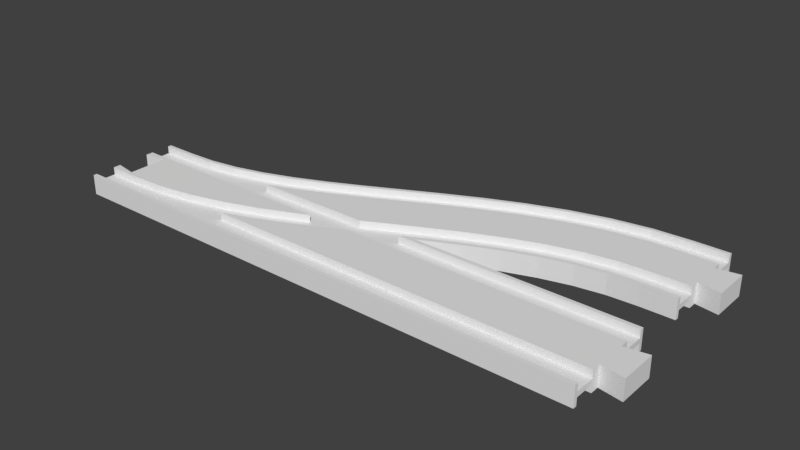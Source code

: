 # Source: single_double_L.blend  (saved by Blender 2.78.0; exported with 4.5.12 LTS)
import bpy
from mathutils import Matrix  # noqa: F401  (used for matrix-valued properties, if any)

bpy.ops.wm.read_factory_settings(use_empty=True)
scene = bpy.context.scene
scene.name = 'Untitled'

# ---- collections
col_collection_1 = bpy.data.collections.new('Collection 1'); scene.collection.children.link(col_collection_1)

# ---- world
world_world = bpy.data.worlds.new('World'); scene.world = world_world
world_world.color = (0.05088, 0.05088, 0.05088)
world_world.use_sun_shadow = False
world_world.sun_shadow_jitter_overblur = 0.0
world_world.cycles.sampling_method = 'MANUAL'

# ---- meshes
me_cube_mesh_dat_003 = bpy.data.meshes.new('cube_mesh_dat.003')
me_cube_mesh_dat_003.from_pydata([(13.5, 19.0, 4.0), (0.25, 19.0, 4.0), (0.25, 19.0, 4.0), (25.07, 19.52, 4.0), (13.5, 19.0, -4.0), (0.25, 19.0, -4.0), (0.25, 19.0, -4.0), (31.42, 19.0, 4.0), (36.88, 19.86, 4.0), (36.57, 21.33, 4.0), (25.07, 19.52, -4.0), (31.42, 19.0, 1.0), (36.88, 19.86, 1.0), (48.82, 22.99, 4.0), (48.37, 24.42, 4.0), (36.57, 21.33, -4.0), (48.82, 22.99, 1.0), (61.1, 27.33, 4.0), (60.55, 28.73, 4.0), (48.37, 24.42, -4.0), (36.88, 19.86, -4.0), (31.42, 19.0, -4.0), (61.1, 27.33, 1.0), (73.75, 32.72, 4.0), (73.13, 34.08, 4.0), (60.55, 28.73, -4.0), (48.82, 22.99, -4.0), (36.88, 19.86, -1.0), (31.42, 19.0, -1.0), (61.52, 19.0, 1.0), (64.03, 19.88, 1.0), (73.75, 32.72, 1.0), (86.75, 38.91, 4.0), (86.09, 40.26, 4.0), (73.13, 34.08, -4.0), (61.1, 27.33, -4.0), (48.82, 22.99, -1.0), (61.52, 19.0, 4.0), (64.03, 19.88, 4.0), (77.07, 25.44, 1.0), (86.75, 38.91, 1.0), (86.09, 40.26, -4.0), (73.75, 32.72, -4.0), (61.1, 27.33, -1.0), (77.07, 25.44, 4.0), (90.3, 31.74, 1.0), (113.8, 52.47, 4.0), (113.1, 53.82, 4.0), (86.75, 38.91, -4.0), (73.75, 32.72, -1.0), (64.03, 19.88, -1.0), (61.52, 19.0, -1.0), (90.3, 31.74, 4.0), (113.8, 52.47, 1.0), (127.8, 59.14, 4.0), (127.1, 60.51, 4.0), (113.1, 53.82, -4.0), (86.75, 38.91, -1.0), (77.07, 25.44, -1.0), (64.03, 19.88, -4.0), (61.52, 19.0, -4.0), (117.3, 45.3, 1.0), (127.8, 59.14, 1.0), (142.1, 65.25, 4.0), (141.6, 66.64, 4.0), (127.1, 60.51, -4.0), (113.8, 52.47, -4.0), (90.3, 31.74, -1.0), (77.07, 25.44, -4.0), (107.3, 19.0, 4.0), (117.3, 45.3, 4.0), (131.1, 51.86, 1.0), (142.1, 65.25, 1.0), (156.8, 70.44, 4.0), (156.4, 71.87, 4.0), (141.6, 66.64, -4.0), (127.8, 59.14, -4.0), (113.8, 52.47, -1.0), (90.3, 31.74, -4.0), (107.3, 19.0, 1.0), (125.7, 28.26, 4.0), (131.1, 51.86, 4.0), (145.0, 57.8, 1.0), (156.8, 70.44, 1.0), (171.9, 74.38, 4.0), (171.6, 75.85, 4.0), (156.4, 71.87, -4.0), (142.1, 65.25, -4.0), (127.8, 59.14, -1.0), (117.3, 45.3, -1.0), (125.7, 28.26, 1.0), (138.9, 34.56, 4.0), (145.0, 57.8, 4.0), (159.2, 62.8, 1.0), (171.9, 74.38, 1.0), (187.2, 76.8, 4.0), (187.1, 78.29, 4.0), (171.6, 75.85, -4.0), (156.8, 70.44, -4.0), (142.1, 65.25, -1.0), (131.1, 51.86, -1.0), (117.3, 45.3, -4.0), (107.3, 19.0, -4.0), (125.1, 19.0, 1.0), (129.2, 21.09, 1.0), (138.9, 34.56, 1.0), (152.0, 40.12, 4.0), (159.2, 62.8, 4.0), (173.5, 66.55, 1.0), (187.2, 76.8, 1.0), (202.5, 77.5, 4.0), (202.5, 79.0, 4.0), (187.1, 78.29, -4.0), (171.9, 74.38, -4.0), (156.8, 70.44, -1.0), (145.0, 57.8, -1.0), (131.1, 51.86, -4.0), (125.7, 28.26, -4.0), (107.3, 19.0, -1.0), (125.1, 19.0, 4.0), (129.2, 21.09, 4.0), (142.2, 27.28, 1.0), (152.0, 40.12, 1.0), (164.8, 44.65, 4.0), (173.5, 66.55, 4.0), (188.0, 68.84, 1.0), (202.5, 77.5, 1.0), (215.8, 77.5, 4.0), (215.8, 79.0, 4.0), (202.5, 79.0, -4.0), (187.2, 76.8, -4.0), (171.9, 74.38, -1.0), (159.2, 62.8, -1.0), (145.0, 57.8, -4.0), (138.9, 34.56, -4.0), (125.7, 28.26, -1.0), (128.4, 19.0, 4.0), (129.9, 19.74, 4.0), (142.2, 27.28, 4.0), (154.9, 32.67, 1.0), (164.8, 44.65, 1.0), (177.5, 47.97, 4.0), (188.0, 68.84, 4.0), (202.5, 69.5, 1.0), (215.8, 77.5, 1.0), (215.8, 42.5, 1.0), (215.8, 42.5, 4.0), (215.8, 41.0, 4.0), (215.8, 41.0, -4.0), (215.8, 42.5, -4.0), (215.8, 42.5, -1.0), (215.8, 50.5, -1.0), (215.8, 50.5, -4.0), (215.8, 69.5, -4.0), (215.8, 69.5, -1.0), (215.8, 77.5, -1.0), (215.8, 77.5, -4.0), (215.8, 79.0, -4.0), (215.8, 69.5, 1.0), (215.8, 69.5, 4.0), (215.8, 50.5, 4.0), (215.8, 50.5, 1.0), (202.5, 77.5, -4.0), (187.2, 76.8, -1.0), (173.5, 66.55, -1.0), (159.2, 62.8, -4.0), (152.0, 40.12, -4.0), (138.9, 34.56, -1.0), (129.2, 21.09, -1.0), (125.1, 19.0, -1.0), (128.4, 19.0, -4.0), (129.9, 19.74, -4.0), (142.9, 25.92, 4.0), (154.9, 32.67, 4.0), (167.2, 37.01, 1.0), (177.5, 47.97, 1.0), (190.0, 49.93, 4.0), (202.5, 69.5, 4.0), (202.5, 42.5, 1.0), (202.5, 50.5, 1.0), (202.5, 42.5, 4.0), (202.5, 41.0, 4.0), (202.5, 41.0, -4.0), (202.5, 42.5, -4.0), (202.5, 42.5, -1.0), (202.5, 50.5, -1.0), (202.5, 50.5, -4.0), (202.5, 69.5, -4.0), (202.5, 69.5, -1.0), (202.5, 77.5, -1.0), (202.5, 50.5, 4.0), (188.0, 68.84, -1.0), (173.5, 66.55, -4.0), (164.8, 44.65, -4.0), (152.0, 40.12, -1.0), (142.2, 27.28, -1.0), (129.2, 21.09, -4.0), (125.1, 19.0, -4.0), (142.9, 25.92, -4.0), (155.4, 31.27, 4.0), (167.2, 37.01, 4.0), (179.1, 40.14, 1.0), (190.0, 49.93, 1.0), (190.8, 41.98, 1.0), (190.8, 41.98, 4.0), (190.9, 40.48, 4.0), (190.9, 40.48, -4.0), (190.8, 41.98, -4.0), (190.8, 41.98, -1.0), (190.0, 49.93, -1.0), (190.0, 49.93, -4.0), (188.0, 68.84, -4.0), (177.5, 47.97, -4.0), (164.8, 44.65, -1.0), (154.9, 32.67, -1.0), (142.2, 27.28, -4.0), (155.4, 31.27, -4.0), (167.6, 35.58, 4.0), (179.1, 40.14, 4.0), (179.4, 38.67, 4.0), (179.4, 38.67, -4.0), (179.1, 40.14, -4.0), (179.1, 40.14, -1.0), (177.5, 47.97, -1.0), (167.2, 37.01, -1.0), (154.9, 32.67, -4.0), (167.6, 35.58, -4.0), (167.2, 37.01, -4.0), (215.8, 54.0, -4.0), (215.8, 54.0, 4.0), (215.8, 66.0, -4.0), (215.8, 66.0, 4.0), (224.8, 67.5, 4.0), (224.8, 52.5, 4.0), (224.8, 52.5, -4.0), (224.8, 67.5, -4.0)], [], [(1, 0, 4, 5), (2, 1, 5, 6), (0, 3, 10, 4), (11, 12, 8, 7), (3, 9, 15, 10), (12, 16, 13, 8), (9, 14, 19, 15), (125, 143, 158, 144, 126, 109, 94, 83, 72, 62, 53, 40, 31, 22, 16, 12, 11, 29, 30, 39, 45, 61, 71, 82, 93, 108), (16, 22, 17, 13), (40, 53, 46, 32), (14, 18, 25, 19), (21, 20, 27, 28), (22, 31, 23, 17), (18, 24, 34, 25), (20, 26, 36, 27), (57, 77, 88, 99, 114, 131, 163, 189, 155, 154, 188, 191, 164, 132, 115, 100, 89, 67, 58, 50, 51, 28, 27, 36, 43, 49), (37, 38, 30, 29), (31, 40, 32, 23), (24, 33, 41, 34), (26, 35, 43, 36), (91, 106, 123, 141, 176, 190, 160, 229, 233, 232, 231, 159, 177, 142, 124, 107, 92, 81, 70, 52, 44, 38, 37, 69, 80), (38, 44, 39, 30), (35, 42, 49, 43), (44, 52, 45, 39), (42, 48, 57, 49), (51, 50, 59, 60), (48, 66, 77, 57), (53, 62, 54, 46), (47, 55, 65, 56), (50, 58, 68, 59), (62, 72, 63, 54), (55, 64, 75, 65), (58, 67, 78, 68), (70, 81, 71, 61), (72, 83, 73, 63), (64, 74, 86, 75), (66, 76, 88, 77), (81, 92, 82, 71), (83, 94, 84, 73), (74, 85, 97, 86), (76, 87, 99, 88), (90, 105, 91, 80), (92, 107, 93, 82), (94, 109, 95, 84), (85, 96, 112, 97), (87, 98, 114, 99), (89, 100, 116, 101), (79, 90, 80, 69), (119, 120, 104, 103), (105, 122, 106, 91), (107, 124, 108, 93), (109, 126, 110, 95), (96, 111, 129, 112), (52, 70, 61, 45), (98, 113, 131, 114), (100, 115, 133, 116), (110, 127, 128, 111, 96, 85, 74, 64, 55, 47, 33, 24, 18, 14, 9, 3, 0, 1, 2, 7, 8, 13, 17, 23, 32, 46, 54, 63, 73, 84, 95), (120, 138, 121, 104), (122, 140, 123, 106), (124, 142, 125, 108), (126, 144, 127, 110), (145, 146, 147, 148, 149, 150, 151, 152, 228, 229, 160, 161), (111, 128, 157, 129), (4, 10, 15, 19, 25, 34, 41, 56, 65, 75, 86, 97, 112, 129, 157, 156, 162, 130, 113, 98, 87, 76, 66, 48, 42, 35, 26, 20, 21, 6, 5), (113, 130, 163, 131), (115, 132, 165, 133), (117, 134, 167, 135), (194, 213, 223, 209, 185, 151, 150, 184, 208, 222, 224, 214, 195, 168, 169, 118, 135, 167), (170, 171, 137, 136), (219, 205, 181, 147, 146, 180, 204, 218, 200, 173, 138, 120, 119, 136, 137, 172, 199, 217), (138, 173, 139, 121), (140, 175, 141, 123), (211, 187, 153, 230, 235, 234, 228, 152, 186, 210, 212, 193, 166, 134, 117, 102, 60, 59, 68, 78, 101, 116, 133, 165, 192), (142, 177, 143, 125), (102, 117, 135, 118), (180, 146, 145, 178), (182, 148, 147, 181), (184, 150, 149, 183), (186, 152, 151, 185), (188, 154, 153, 187), (162, 156, 155, 189), (177, 159, 158, 143), (179, 161, 160, 190), (130, 162, 189, 163), (132, 164, 192, 165), (134, 166, 194, 167), (169, 168, 196, 197), (171, 198, 172, 137), (173, 200, 174, 139), (175, 202, 176, 141), (204, 180, 178, 203), (206, 182, 181, 205), (33, 47, 56, 41), (208, 184, 183, 207), (210, 186, 185, 209), (191, 188, 187, 211), (202, 179, 190, 176), (164, 191, 211, 192), (166, 193, 213, 194), (168, 195, 215, 196), (225, 227, 221, 207, 183, 149, 148, 182, 206, 220, 226, 216, 198, 171, 170, 197, 196, 215), (198, 216, 199, 172), (200, 218, 201, 174), (174, 201, 203, 178, 145, 161, 179, 202, 175, 140, 122, 105, 90, 79, 103, 104, 121, 139), (218, 204, 203, 201), (220, 206, 205, 219), (222, 208, 207, 221), (212, 210, 209, 223), (193, 212, 223, 213), (195, 214, 225, 215), (216, 226, 217, 199), (226, 220, 219, 217), (224, 222, 221, 227), (214, 224, 227, 225), (67, 89, 101, 78), (230, 231, 232, 235), (231, 230, 153, 154, 155, 156, 157, 128, 127, 144, 158, 159), (233, 234, 235, 232), (229, 228, 234, 233), (136, 119, 103, 79, 69, 37, 29, 11, 7, 2, 6, 21, 28, 51, 60, 102, 118, 169, 197, 170)])
me_cube_mesh_dat_003.use_remesh_preserve_volume = False
me_cube_mesh_dat_003.use_remesh_preserve_attributes = False
me_cube_mesh_dat_003.use_mirror_vertex_groups = False
me_cube_mesh_dat_003.update()
me_cube_001 = bpy.data.meshes.new('Cube.001')
me_cube_001.from_pydata([(2.007, -0.9211, -0.25), (0.3157, -0.9211, -0.25), (0.4133, -0.8341, -0.25), (0.5547, -0.6248, -0.25), (0.6172, -0.5, -0.25), (2.007, -0.5, -0.25), (2.007, -1.0, 1.0), (2.007, -1.0, -1.0), (2.007, -0.9211, -1.0), (2.007, -0.5, -1.0), (2.007, -0.3158, -1.0), (2.007, -0.3158, 1.0), (2.007, -0.5, 1.0), (2.007, -0.5, 0.25), (2.007, -0.9211, 0.25), (2.007, -0.9211, 1.0), (0.3157, -0.9211, -1.0), (0.6172, -0.5, -1.0), (0.3157, -0.9211, 1.0), (0.2691, -0.9625, 1.0), (0.1256, -1.0, 1.0), (0.1256, -1.0, -1.0), (0.2691, -0.9625, -1.0), (1.019, 0.5, -1.0), (2.007, 0.5, -1.0), (2.007, 0.3158, -1.0), (2.091, 0.3947, -1.0), (2.091, -0.3947, -1.0), (0.6925, -0.3497, -1.0), (0.8267, -0.02665, -1.0), (0.9573, 0.3253, -1.0), (2.091, -0.3947, 1.0), (2.091, 0.3947, 1.0), (2.007, 0.3158, 1.0), (2.007, 0.5, 1.0), (1.019, 0.5, 1.0), (0.9573, 0.3253, 1.0), (0.8267, -0.02665, 1.0), (0.6925, -0.3497, 1.0), (0.6172, -0.5, 1.0), (0.6172, -0.5, 0.25), (0.5547, -0.6248, 0.25), (0.4133, -0.8341, 0.25), (0.3157, -0.9211, 0.25), (1.019, 0.5, -0.25), (2.007, 0.5, -0.25), (2.007, 1.0, 1.0), (2.007, 0.9211, 1.0), (2.007, 0.9211, 0.25), (2.007, 0.5, 0.25), (2.007, 0.9211, -0.25), (2.007, 0.9211, -1.0), (2.007, 1.0, -1.0), (1.019, 0.5, 0.25), (1.167, 0.9211, -0.25), (1.195, 1.0, 1.0), (1.195, 1.0, -1.0), (1.167, 0.9211, 1.0), (1.167, 0.9211, 0.25), (1.167, 0.9211, -1.0)], [], [(0, 1, 2, 3, 4, 5), (6, 7, 8, 0, 5, 9, 10, 11, 12, 13, 14, 15), (1, 0, 8, 16), (17, 9, 5, 4), (6, 15, 18, 19, 20), (21, 7, 6, 20), (7, 21, 22, 16, 8), (23, 24, 25, 26, 27, 10, 9, 17, 28, 29, 30), (27, 31, 11, 10), (31, 32, 33, 34, 35, 36, 37, 38, 39, 12, 11), (40, 13, 12, 39), (14, 13, 40, 41, 42, 43), (18, 15, 14, 43), (44, 45, 24, 23), (46, 47, 48, 49, 34, 33, 25, 24, 45, 50, 51, 52), (25, 33, 32, 26), (27, 26, 32, 31), (35, 34, 49, 53), (50, 45, 44, 54), (55, 46, 52, 56), (57, 47, 46, 55), (58, 48, 47, 57), (48, 58, 53, 49), (59, 51, 50, 54), (56, 52, 51, 59), (22, 21, 20, 19), (2, 1, 16, 22, 19, 18, 43, 42), (3, 2, 42, 41), (28, 17, 4, 3, 41, 40, 39, 38), (29, 28, 38, 37), (30, 29, 37, 36), (58, 57, 55, 56, 59, 54, 44, 23, 30, 36, 35, 53)])
me_cube_001.use_remesh_preserve_volume = False
me_cube_001.use_remesh_preserve_attributes = False
me_cube_001.use_mirror_vertex_groups = False
me_cube_001.update()
me_cube_mesh_dat_001 = bpy.data.meshes.new('cube_mesh_dat.001')
me_cube_mesh_dat_001.from_pydata([(13.5, 17.5, 1.0), (0.25, 17.5, 1.0), (0.25, 17.5, 1.0), (25.22, 18.02, 1.0), (13.5, 17.5, 4.0), (0.25, 17.5, 4.0), (31.42, 19.0, 1.0), (25.22, 18.02, 4.0), (31.42, 19.0, 4.0), (57.27, 17.5, 1.0), (61.52, 19.0, 1.0), (57.27, 17.5, 4.0), (61.52, 19.0, 4.0), (0.25, 9.5, 1.0), (0.25, 19.0, 4.0), (13.5, 17.5, -4.0), (0.25, 17.5, -4.0), (0.25, 19.0, -4.0), (25.22, 18.02, -4.0), (31.42, 19.0, -4.0), (13.5, 17.5, -1.0), (0.25, 17.5, -1.0), (25.22, 18.02, -1.0), (0.25, 17.5, -1.0), (31.42, 19.0, -1.0), (61.52, 19.0, -1.0), (57.27, 17.5, -1.0), (61.52, 19.0, -4.0), (57.27, 17.5, -4.0), (0.25, 9.5, -1.0), (0.25, -9.5, -4.0), (0.25, -6.5, -4.0), (9.25, -8.0, -4.0), (9.25, 0.0, -4.0), (9.25, 8.0, -4.0), (0.25, 6.5, -4.0), (0.25, 9.5, -4.0), (27.96, -8.837, -4.0), (13.5, -9.5, -4.0), (42.47, -6.554, -4.0), (56.81, -2.797, -4.0), (70.97, 2.199, -4.0), (84.93, 8.141, -4.0), (87.79, 9.5, -4.0), (13.5, -17.5, -1.0), (0.25, -17.5, -1.0), (0.25, -17.5, -1.0), (13.5, -17.5, -1.0), (13.5, -17.5, -4.0), (0.25, -17.5, -4.0), (13.5, -17.5, -4.0), (0.25, -9.5, -1.0), (13.5, -9.5, -1.0), (61.84, -9.5, -1.0), (0.25, -19.0, -4.0), (28.93, -18.29, -4.0), (13.5, -19.0, -4.0), (33.94, -17.5, -4.0), (13.5, -17.5, 4.0), (0.25, -17.5, 4.0), (0.25, -19.0, 4.0), (13.5, -19.0, 4.0), (28.93, -18.29, 4.0), (13.5, -17.5, 4.0), (33.94, -17.5, 4.0), (13.5, -17.5, 1.0), (0.25, -17.5, 1.0), (13.5, -17.5, 1.0), (0.25, -17.5, 1.0), (0.25, -9.5, 1.0), (13.5, -9.5, 1.0), (61.84, -9.5, 1.0), (0.25, 9.5, 4.0), (0.25, 6.5, 4.0), (9.25, 8.0, 4.0), (9.25, 0.0, 4.0), (9.25, -8.0, 4.0), (0.25, -6.5, 4.0), (0.25, -9.5, 4.0), (13.5, -9.5, 4.0), (27.96, -8.837, 4.0), (42.47, -6.554, 4.0), (56.81, -2.797, 4.0), (70.97, 2.199, 4.0), (84.93, 8.141, 4.0), (87.79, 9.5, 4.0), (27.96, -8.837, -1.0), (42.47, -6.554, -1.0), (56.81, -2.797, -1.0), (70.97, 2.199, -1.0), (84.93, 8.141, -1.0), (73.9, -5.247, -1.0), (87.79, 9.5, -1.0), (88.25, 0.859, -1.0), (73.9, -5.247, -4.0), (61.84, -9.5, -4.0), (102.2, 7.526, -1.0), (88.25, 0.859, -4.0), (106.2, 9.5, -1.0), (102.2, 7.526, -4.0), (106.2, 9.5, -4.0), (33.94, -17.5, -1.0), (44.43, -15.85, -1.0), (44.43, -15.85, 1.0), (33.94, -17.5, 1.0), (59.63, -11.87, -1.0), (59.63, -11.87, 1.0), (66.35, -9.5, -4.0), (74.45, -6.643, -4.0), (74.45, -6.643, 4.0), (66.35, -9.5, 4.0), (66.35, -9.5, 1.0), (66.35, -9.5, -1.0), (88.87, -0.5063, -4.0), (88.87, -0.5063, 4.0), (102.9, 6.181, -4.0), (102.9, 6.181, 4.0), (109.5, 9.5, -4.0), (109.5, 9.5, -1.0), (109.5, 9.5, 1.0), (109.5, 9.5, 4.0), (125.4, 17.5, -4.0), (128.4, 19.0, -4.0), (128.4, 19.0, 4.0), (125.4, 17.5, 4.0), (125.4, 17.5, 1.0), (125.4, 17.5, -1.0), (27.96, -8.837, 1.0), (42.47, -6.554, 1.0), (56.81, -2.797, 1.0), (73.9, -5.247, 1.0), (70.97, 2.199, 1.0), (61.84, -9.5, 4.0), (73.9, -5.247, 4.0), (88.25, 0.859, 1.0), (84.93, 8.141, 1.0), (88.25, 0.859, 4.0), (87.79, 9.5, 1.0), (102.2, 7.526, 1.0), (102.2, 7.526, 4.0), (106.2, 9.5, 1.0), (106.2, 9.5, 4.0), (107.3, 19.0, -4.0), (104.3, 17.5, -4.0), (104.3, 17.5, 4.0), (107.3, 19.0, 4.0), (104.3, 17.5, -1.0), (122.1, 17.5, -1.0), (104.3, 17.5, 1.0), (122.1, 17.5, 1.0), (107.3, 19.0, -1.0), (125.1, 19.0, -1.0), (125.1, 19.0, -4.0), (122.1, 17.5, -4.0), (107.3, 19.0, 1.0), (125.1, 19.0, 1.0), (122.1, 17.5, 4.0), (125.1, 19.0, 4.0), (0.25, -9.5, 1.0), (0.25, -6.5, 0.0), (0.25, -9.5, -1.0), (0.25, 9.5, 1.0), (0.25, 9.5, -1.0), (0.25, 6.5, 0.0), (9.25, -8.0, 0.0), (9.25, 0.0, 0.0), (9.25, 8.0, 0.0)], [], [(114, 116, 120, 141, 139, 136, 133, 132, 110, 109), (1, 0, 4, 5), (0, 3, 7, 4), (8, 7, 3, 6), (11, 12, 10, 9), (18, 15, 16, 17, 19), (16, 15, 20, 21), (15, 18, 22, 20), (24, 22, 18, 19), (26, 25, 27, 28), (41, 40, 39, 37, 38, 30, 31, 32, 33, 34, 35, 36, 43, 42), (45, 44, 48, 49), (50, 48, 44, 47), (48, 50, 57, 55, 56, 54, 49), (62, 64, 63, 58, 59, 60, 61), (59, 58, 65, 66), (67, 65, 58, 63), (84, 85, 72, 73, 74, 75, 76, 77, 78, 79, 80, 81, 82, 83), (38, 37, 86, 52), (37, 39, 87, 86), (39, 40, 88, 87), (40, 41, 89, 88), (41, 42, 90, 89), (92, 90, 42, 43), (53, 91, 94, 95), (91, 93, 97, 94), (93, 96, 99, 97), (100, 99, 96, 98), (56, 55, 62, 61), (55, 57, 101, 102, 103, 104, 64, 62), (105, 106, 103, 102), (107, 108, 109, 110, 111, 106, 105, 112), (108, 113, 114, 109), (113, 115, 116, 114), (70, 127, 80, 79), (127, 128, 81, 80), (128, 129, 82, 81), (132, 133, 130, 71), (129, 131, 83, 82), (133, 136, 134, 130), (131, 135, 84, 83), (136, 139, 138, 134), (85, 84, 135, 137), (140, 138, 139, 141), (4, 7, 8, 14, 5), (28, 27, 142, 143), (94, 97, 99, 100, 117, 115, 113, 108, 107, 95), (130, 134, 138, 140, 119, 125, 149, 155, 154, 148, 9, 10, 6, 3, 0, 1, 2, 13, 161, 137, 135, 131, 129, 128, 127, 70, 158, 69, 68, 66, 65, 67, 104, 103, 106, 111, 71), (61, 60, 54, 56), (14, 8, 6, 10, 12, 145, 154, 155, 157, 123, 122, 152, 151, 150, 142, 27, 25, 24, 19, 17), (143, 142, 150, 146), (121, 122, 123, 124, 125, 119, 120, 116, 115, 117, 118, 126), (147, 151, 152, 153), (12, 11, 144, 145), (148, 154, 145, 144), (156, 157, 155, 149), (153, 152, 122, 121), (124, 123, 157, 156), (59, 66, 68, 69, 158, 78, 77, 159, 31, 30, 160, 51, 46, 45, 49, 54, 60), (73, 72, 161, 13, 2, 1, 5, 14, 17, 16, 21, 23, 29, 162, 36, 35, 163), (57, 50, 47, 101), (112, 53, 95, 107), (52, 160, 30, 38), (164, 32, 31, 159), (164, 159, 77, 76), (32, 164, 165, 33), (76, 75, 165, 164), (34, 33, 165, 166), (74, 166, 165, 75), (166, 163, 35, 34), (166, 74, 73, 163), (20, 22, 24, 25, 26, 146, 150, 151, 147, 126, 118, 98, 96, 93, 91, 53, 112, 105, 102, 101, 47, 44, 45, 46, 51, 160, 52, 86, 87, 88, 89, 90, 92, 162, 29, 23, 21), (117, 100, 98, 118), (126, 147, 153, 121), (43, 36, 162, 92), (146, 26, 28, 143), (110, 132, 71, 111), (104, 67, 63, 64), (79, 78, 158, 70), (124, 156, 149, 125), (119, 140, 141, 120), (144, 11, 9, 148), (137, 161, 72, 85)])
me_cube_mesh_dat_001.use_remesh_preserve_volume = False
me_cube_mesh_dat_001.use_remesh_preserve_attributes = False
me_cube_mesh_dat_001.use_mirror_vertex_groups = False
me_cube_mesh_dat_001.update()

# ---- objects
ob_single_double_l_a = bpy.data.objects.new('single_double_L_a', me_cube_mesh_dat_003)
ob_single_double_l_b = bpy.data.objects.new('single_double_L_b', me_cube_001)
ob_single_double_l_ab = bpy.data.objects.new('single_double_L_ab', me_cube_mesh_dat_001)

# ---- transforms, parenting, visibility, modifiers, constraints
ob_single_double_l_a.location = (0.0, 0.0, 0.0)
ob_single_double_l_a.lineart.crease_threshold = 0.0
ob_single_double_l_b.location = (0.0, 0.0, 0.0)
ob_single_double_l_b.scale = (107.5, 19.0, 4.0)
ob_single_double_l_b.lock_rotation = (True, True, False)
ob_single_double_l_b.lock_scale = (True, True, True)
ob_single_double_l_b.lineart.crease_threshold = 0.0
ob_single_double_l_ab.location = (0.0, 0.0, 0.0)
ob_single_double_l_ab.lineart.crease_threshold = 0.0

# ---- collection membership
col_collection_1.objects.link(ob_single_double_l_a)
col_collection_1.objects.link(ob_single_double_l_b)
col_collection_1.objects.link(ob_single_double_l_ab)

# ---- scene / render settings (as saved in the file)
scene.frame_start = 1; scene.frame_end = 250; scene.frame_set(11)
scene.render.engine = 'BLENDER_EEVEE_NEXT'
scene.render.resolution_percentage = 50
scene.render.dither_intensity = 0.0
scene.cycles.use_denoising = False
scene.cycles.samples = 128
scene.cycles.sampling_pattern = 'TABULATED_SOBOL'
scene.cycles.light_sampling_threshold = 0.0
scene.cycles.use_adaptive_sampling = False
scene.cycles.use_light_tree = False
scene.cycles.blur_glossy = 0.0
scene.cycles.sample_clamp_indirect = 0.0
scene.view_settings.view_transform = 'Standard'
scene.unit_settings.scale_length = 0.001
bpy.context.view_layer.update()

# ---- added for rendering (the .blend has no active camera and no usable light): camera, sun
cam_auto = bpy.data.cameras.new('AutoCamera')
cam_auto.lens = 50.0
cam_auto.sensor_width = 36.0
cam_auto.clip_end = 3979.65
ob_auto_camera = bpy.data.objects.new('AutoCamera', cam_auto)
scene.collection.objects.link(ob_auto_camera)
ob_auto_camera.location = (339.262, -242.114, 181.409)
ob_auto_camera.rotation_euler = (1.09748, -7.21219e-08, 0.694738)
scene.camera = ob_auto_camera
light_auto_sun = bpy.data.lights.new('AutoSun', 'SUN')
light_auto_sun.energy = 3.0
light_auto_sun.angle = 0.0523599
ob_auto_sun = bpy.data.objects.new('AutoSun', light_auto_sun)
scene.collection.objects.link(ob_auto_sun)
ob_auto_sun.rotation_euler = (0.872665, 0.174533, 0.523599)
bpy.context.view_layer.update()
